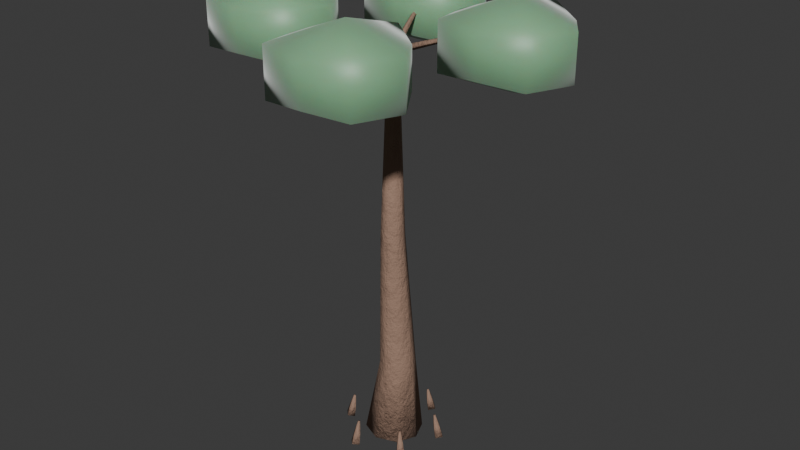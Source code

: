 # Source: canopy_bald_cypress.blend  (saved by Blender 5.2.44; exported with 4.5.12 LTS)
import bpy
from mathutils import Matrix  # noqa: F401  (used for matrix-valued properties, if any)

bpy.ops.wm.read_factory_settings(use_empty=True)
scene = bpy.context.scene
scene.name = 'Scene'

# ---- collections
col_collection = bpy.data.collections.new('Collection'); scene.collection.children.link(col_collection)

# ---- materials (node trees are filled in below, after node groups)
mat_m_baldcypress_bark = bpy.data.materials.new('M_BaldCypress_Bark')
mat_m_baldcypress_foliage = bpy.data.materials.new('M_BaldCypress_Foliage')

# ---- material node trees
mat_m_baldcypress_bark.use_nodes = True; mat_m_baldcypress_bark.node_tree.nodes.clear()
_N = mat_m_baldcypress_bark.node_tree.nodes; _L = mat_m_baldcypress_bark.node_tree.links
n0 = _N.new('ShaderNodeBsdfPrincipled'); n0.name = 'Principled BSDF'; n0.location = (200, 0)
n0.inputs[0].default_value = (0.35, 0.22, 0.16, 1.0)
n0.inputs[2].default_value = 0.9
n0.inputs[10].default_value = 0.005
n0.inputs[13].default_value = 0.25
n1 = _N.new('ShaderNodeTexNoise'); n1.name = 'Noise Texture'; n1.location = (-400, -150)
n1.width = 160
n1.inputs[2].default_value = 18.0
n1.inputs[3].default_value = 6.0
n1.inputs[4].default_value = 0.75
n2 = _N.new('ShaderNodeBump'); n2.name = 'Bump'; n2.location = (-100, -150)
n2.inputs[0].default_value = 0.7
n2.inputs[1].default_value = 0.15
n3 = _N.new('ShaderNodeOutputMaterial'); n3.name = 'Material Output'; n3.location = (500, 0)
_L.new(n1.outputs[0], n2.inputs[3])
_L.new(n2.outputs[0], n0.inputs[5])
_L.new(n0.outputs[0], n3.inputs[0])
n3.is_active_output = True
mat_m_baldcypress_foliage.use_nodes = True; mat_m_baldcypress_foliage.node_tree.nodes.clear()
_N = mat_m_baldcypress_foliage.node_tree.nodes; _L = mat_m_baldcypress_foliage.node_tree.links
n0 = _N.new('ShaderNodeBsdfPrincipled'); n0.name = 'Principled BSDF'; n0.location = (200, 0)
n0.inputs[0].default_value = (0.22, 0.45, 0.25, 1.0)
n0.inputs[2].default_value = 0.45
n0.inputs[8].default_value = 0.45
n0.inputs[10].default_value = 0.03
n0.inputs[24].default_value = 0.4
n1 = _N.new('ShaderNodeOutputMaterial'); n1.name = 'Material Output'; n1.location = (500, 0)
_L.new(n0.outputs[0], n1.inputs[0])
n1.is_active_output = True

# ---- world
world_world = bpy.data.worlds.new('World'); scene.world = world_world
world_world.use_nodes = True; world_world.node_tree.nodes.clear()
_N = world_world.node_tree.nodes; _L = world_world.node_tree.links
n0 = _N.new('ShaderNodeOutputWorld'); n0.name = 'World Output'; n0.location = (200, 100)
n1 = _N.new('ShaderNodeBackground'); n1.name = 'Background'; n1.location = (-200, 100)
n1.inputs[0].default_value = (0.05088, 0.05088, 0.05088, 1.0)
_L.new(n1.outputs[0], n0.inputs[0])
n0.is_active_output = True
world_world.color = (0.05088, 0.05088, 0.05088)
world_world.sun_shadow_jitter_overblur = 0.0

# ---- meshes
me_flora_bald_cypress_mesh = bpy.data.meshes.new('Flora_Bald_Cypress_Mesh')
me_flora_bald_cypress_mesh.from_pydata([(-0.6494, 0.0, 0.02886), (-0.4587, -0.4595, 0.0306), (0.0006406, -0.6498, 0.01441), (0.4596, -0.4595, -0.01022), (0.6494, -7.958e-17, -0.02886), (0.4587, 0.4595, -0.0306), (-0.0006406, 0.6498, -0.01441), (-0.4596, 0.4595, 0.01022), (-0.32, 0.04016, 1.802), (-0.203, -0.2427, 1.798), (0.07982, -0.36, 1.796), (0.3627, -0.2429, 1.796), (0.48, 0.03984, 1.798), (0.363, 0.3227, 1.802), (0.08018, 0.44, 1.804), (-0.2027, 0.3229, 1.804), (-0.24, -0.04987, 4.997), (-0.1639, -0.2338, 4.997), (0.01989, -0.31, 4.999), (0.2038, -0.2339, 5.001), (0.28, -0.05013, 5.003), (0.2039, 0.1338, 5.003), (0.02011, 0.21, 5.001), (-0.1638, 0.1339, 4.999), (-0.12, 6.775e-05, 8.999), (-0.0849, -0.0848, 9.001), (-7.526e-05, -0.12, 9.001), (0.0848, -0.08489, 9.001), (0.12, -6.775e-05, 9.001), (0.0849, 0.0848, 8.999), (7.526e-05, 0.12, 8.999), (-0.0848, 0.08489, 8.999), (0.0, 0.0, 0.0), (0.0, 0.0, 9.0), (0.9334, 0.3251, -0.02468), (1.052, 0.2053, -0.007457), (1.168, 0.3251, 0.02468), (1.049, 0.4448, 0.007457), (0.9099, 0.3087, 0.2331), (0.9994, 0.219, 0.2449), (1.087, 0.3089, 0.2669), (0.9973, 0.3987, 0.2551), (0.9162, 0.2925, 0.5448), (0.9461, 0.2626, 0.5484), (0.9753, 0.2926, 0.5552), (0.9455, 0.3225, 0.5516), (1.051, 0.3251, 0.0), (0.9458, 0.2926, 0.55), (0.1241, 1.073, -0.005847), (0.2451, 0.9553, -0.02511), (0.3638, 1.073, 0.005847), (0.2427, 1.19, 0.02511), (0.1418, 1.019, 0.246), (0.2326, 0.9306, 0.2328), (0.3216, 1.019, 0.254), (0.2309, 1.107, 0.2672), (0.1895, 0.9653, 0.5488), (0.2198, 0.9358, 0.5447), (0.2495, 0.9654, 0.5512), (0.2193, 0.9949, 0.5553), (0.2439, 1.073, 0.0), (0.2195, 0.9654, 0.55), (-0.9254, 0.7475, 0.01912), (-0.8097, 0.6288, -0.0173), (-0.6885, 0.7475, -0.01912), (-0.8042, 0.8663, 0.0173), (-0.8557, 0.7103, 0.2631), (-0.7685, 0.621, 0.2382), (-0.6776, 0.71, 0.2369), (-0.7647, 0.7994, 0.2618), (-0.756, 0.6729, 0.554), (-0.7269, 0.643, 0.5464), (-0.6965, 0.6727, 0.546), (-0.7257, 0.7026, 0.5536), (-0.807, 0.7475, 0.0), (-0.7263, 0.6728, 0.55), (-1.168, -0.3251, 0.02468), (-1.049, -0.4448, 0.007457), (-0.9334, -0.3251, -0.02468), (-1.052, -0.2053, -0.007457), (-1.087, -0.3089, 0.2669), (-0.9973, -0.3987, 0.2551), (-0.9099, -0.3087, 0.2331), (-0.9994, -0.219, 0.2449), (-0.9753, -0.2926, 0.5552), (-0.9455, -0.3225, 0.5516), (-0.9162, -0.2925, 0.5448), (-0.9461, -0.2626, 0.5484), (-1.051, -0.3251, 0.0), (-0.9458, -0.2926, 0.55), (-0.3638, -1.073, 0.005847), (-0.2427, -1.19, 0.02511), (-0.1241, -1.073, -0.005847), (-0.2451, -0.9553, -0.02511), (-0.3216, -1.019, 0.254), (-0.2309, -1.107, 0.2672), (-0.1418, -1.019, 0.246), (-0.2326, -0.9306, 0.2328), (-0.2495, -0.9654, 0.5512), (-0.2193, -0.9949, 0.5553), (-0.1895, -0.9653, 0.5488), (-0.2198, -0.9358, 0.5447), (-0.2439, -1.073, 0.0), (-0.2195, -0.9654, 0.55), (0.6885, -0.7475, -0.01912), (0.8042, -0.8663, 0.0173), (0.9254, -0.7475, 0.01912), (0.8097, -0.6288, -0.0173), (0.6776, -0.71, 0.2369), (0.7647, -0.7994, 0.2618), (0.8557, -0.7103, 0.2631), (0.7685, -0.621, 0.2382), (0.6965, -0.6727, 0.546), (0.7257, -0.7026, 0.5536), (0.756, -0.6729, 0.554), (0.7269, -0.643, 0.5464), (0.807, -0.7475, 0.0), (0.7263, -0.6728, 0.55), (0.02743, -0.07515, 9.0), (0.02376, 0.008675, 8.924), (-0.02743, 0.07515, 9.0), (-0.02376, -0.008675, 9.076), (1.144, 0.3645, 9.4), (1.131, 0.4129, 9.35), (1.11, 0.4584, 9.4), (1.123, 0.4101, 9.45), (2.261, 0.8042, 9.2), (2.251, 0.8218, 9.18), (2.248, 0.8417, 9.2), (2.258, 0.8241, 9.22), (0.0, 0.0, 9.0), (2.254, 0.823, 9.2), (2.254, 0.823, 10.35), (2.254, 0.823, 8.45), (3.618, 0.823, 9.899), (3.076, 1.644, 9.825), (2.254, 2.252, 9.922), (1.368, 1.709, 9.858), (1.02, 0.823, 9.851), (1.239, -0.193, 9.925), (2.254, -0.3462, 9.827), (3.206, -0.1281, 9.892), (3.618, 0.823, 8.901), (3.076, 1.644, 8.975), (2.254, 2.252, 8.877), (1.368, 1.709, 8.942), (1.02, 0.823, 8.949), (1.239, -0.193, 8.875), (2.254, -0.3462, 8.972), (3.206, -0.1281, 8.908), (0.07515, 0.02743, 9.0), (-0.008675, 0.02376, 8.924), (-0.07515, -0.02743, 9.0), (0.008675, -0.02376, 9.076), (-0.3645, 1.144, 9.4), (-0.4129, 1.131, 9.35), (-0.4584, 1.11, 9.4), (-0.4101, 1.123, 9.45), (-0.8042, 2.261, 9.2), (-0.8218, 2.251, 9.18), (-0.8417, 2.248, 9.2), (-0.8241, 2.258, 9.22), (0.0, 0.0, 9.0), (-0.823, 2.254, 9.2), (-0.823, 2.254, 10.35), (-0.823, 2.254, 8.45), (0.541, 2.254, 9.899), (-0.001824, 3.076, 9.825), (-0.823, 3.683, 9.922), (-1.709, 3.141, 9.858), (-2.057, 2.254, 9.851), (-1.839, 1.239, 9.925), (-0.823, 1.085, 9.827), (0.1281, 1.303, 9.892), (0.541, 2.254, 8.901), (-0.001824, 3.076, 8.975), (-0.823, 3.683, 8.877), (-1.709, 3.141, 8.942), (-2.057, 2.254, 8.949), (-1.839, 1.239, 8.875), (-0.823, 1.085, 8.972), (0.1281, 1.303, 8.908), (-0.02743, 0.07515, 9.0), (-0.02376, -0.008675, 8.924), (0.02743, -0.07515, 9.0), (0.02376, 0.008675, 9.076), (-1.144, -0.3645, 9.4), (-1.131, -0.4129, 9.35), (-1.11, -0.4584, 9.4), (-1.123, -0.4101, 9.45), (-2.261, -0.8042, 9.2), (-2.251, -0.8218, 9.18), (-2.248, -0.8417, 9.2), (-2.258, -0.8241, 9.22), (0.0, 0.0, 9.0), (-2.254, -0.823, 9.2), (-2.254, -0.823, 10.35), (-2.254, -0.823, 8.45), (-0.8905, -0.823, 9.899), (-1.433, -0.001824, 9.825), (-2.254, 0.606, 9.922), (-3.141, 0.06313, 9.858), (-3.489, -0.823, 9.851), (-3.27, -1.839, 9.925), (-2.254, -1.992, 9.827), (-1.303, -1.774, 9.892), (-0.8905, -0.823, 8.901), (-1.433, -0.001824, 8.975), (-2.254, 0.606, 8.877), (-3.141, 0.06313, 8.942), (-3.489, -0.823, 8.949), (-3.27, -1.839, 8.875), (-2.254, -1.992, 8.972), (-1.303, -1.774, 8.908), (-0.07515, -0.02743, 9.0), (0.008675, -0.02376, 8.924), (0.07515, 0.02743, 9.0), (-0.008675, 0.02376, 9.076), (0.3645, -1.144, 9.4), (0.4129, -1.131, 9.35), (0.4584, -1.11, 9.4), (0.4101, -1.123, 9.45), (0.8042, -2.261, 9.2), (0.8218, -2.251, 9.18), (0.8417, -2.248, 9.2), (0.8241, -2.258, 9.22), (0.0, 0.0, 9.0), (0.823, -2.254, 9.2), (0.823, -2.254, 10.35), (0.823, -2.254, 8.45), (2.187, -2.254, 9.899), (1.644, -1.433, 9.825), (0.823, -0.8256, 9.922), (-0.06313, -1.368, 9.858), (-0.4111, -2.254, 9.851), (-0.193, -3.27, 9.925), (0.823, -3.424, 9.827), (1.774, -3.206, 9.892), (2.187, -2.254, 8.901), (1.644, -1.433, 8.975), (0.823, -0.8256, 8.877), (-0.06313, -1.368, 8.942), (-0.4111, -2.254, 8.949), (-0.193, -3.27, 8.875), (0.823, -3.424, 8.972), (1.774, -3.206, 8.908)], [], [(0, 1, 9, 8), (1, 2, 10, 9), (2, 3, 11, 10), (3, 4, 12, 11), (4, 5, 13, 12), (5, 6, 14, 13), (6, 7, 15, 14), (7, 0, 8, 15), (8, 9, 17, 16), (9, 10, 18, 17), (10, 11, 19, 18), (11, 12, 20, 19), (12, 13, 21, 20), (13, 14, 22, 21), (14, 15, 23, 22), (15, 8, 16, 23), (16, 17, 25, 24), (17, 18, 26, 25), (18, 19, 27, 26), (19, 20, 28, 27), (20, 21, 29, 28), (21, 22, 30, 29), (22, 23, 31, 30), (23, 16, 24, 31), (32, 1, 0), (32, 2, 1), (32, 3, 2), (32, 4, 3), (32, 5, 4), (32, 6, 5), (32, 7, 6), (32, 0, 7), (33, 24, 25), (33, 25, 26), (33, 26, 27), (33, 27, 28), (33, 28, 29), (33, 29, 30), (33, 30, 31), (33, 31, 24), (34, 35, 39, 38), (35, 36, 40, 39), (36, 37, 41, 40), (37, 34, 38, 41), (38, 39, 43, 42), (39, 40, 44, 43), (40, 41, 45, 44), (41, 38, 42, 45), (46, 35, 34), (46, 36, 35), (46, 37, 36), (46, 34, 37), (47, 42, 43), (47, 43, 44), (47, 44, 45), (47, 45, 42), (48, 49, 53, 52), (49, 50, 54, 53), (50, 51, 55, 54), (51, 48, 52, 55), (52, 53, 57, 56), (53, 54, 58, 57), (54, 55, 59, 58), (55, 52, 56, 59), (60, 49, 48), (60, 50, 49), (60, 51, 50), (60, 48, 51), (61, 56, 57), (61, 57, 58), (61, 58, 59), (61, 59, 56), (62, 63, 67, 66), (63, 64, 68, 67), (64, 65, 69, 68), (65, 62, 66, 69), (66, 67, 71, 70), (67, 68, 72, 71), (68, 69, 73, 72), (69, 66, 70, 73), (74, 63, 62), (74, 64, 63), (74, 65, 64), (74, 62, 65), (75, 70, 71), (75, 71, 72), (75, 72, 73), (75, 73, 70), (76, 77, 81, 80), (77, 78, 82, 81), (78, 79, 83, 82), (79, 76, 80, 83), (80, 81, 85, 84), (81, 82, 86, 85), (82, 83, 87, 86), (83, 80, 84, 87), (88, 77, 76), (88, 78, 77), (88, 79, 78), (88, 76, 79), (89, 84, 85), (89, 85, 86), (89, 86, 87), (89, 87, 84), (90, 91, 95, 94), (91, 92, 96, 95), (92, 93, 97, 96), (93, 90, 94, 97), (94, 95, 99, 98), (95, 96, 100, 99), (96, 97, 101, 100), (97, 94, 98, 101), (102, 91, 90), (102, 92, 91), (102, 93, 92), (102, 90, 93), (103, 98, 99), (103, 99, 100), (103, 100, 101), (103, 101, 98), (104, 105, 109, 108), (105, 106, 110, 109), (106, 107, 111, 110), (107, 104, 108, 111), (108, 109, 113, 112), (109, 110, 114, 113), (110, 111, 115, 114), (111, 108, 112, 115), (116, 105, 104), (116, 106, 105), (116, 107, 106), (116, 104, 107), (117, 112, 113), (117, 113, 114), (117, 114, 115), (117, 115, 112), (118, 119, 123, 122), (119, 120, 124, 123), (120, 121, 125, 124), (121, 118, 122, 125), (122, 123, 127, 126), (123, 124, 128, 127), (124, 125, 129, 128), (125, 122, 126, 129), (130, 119, 118), (130, 120, 119), (130, 121, 120), (130, 118, 121), (131, 126, 127), (131, 127, 128), (131, 128, 129), (131, 129, 126), (132, 134, 135), (132, 135, 136), (132, 136, 137), (132, 137, 138), (132, 138, 139), (132, 139, 140), (132, 140, 141), (132, 141, 134), (134, 142, 143, 135), (135, 143, 144, 136), (136, 144, 145, 137), (137, 145, 146, 138), (138, 146, 147, 139), (139, 147, 148, 140), (140, 148, 149, 141), (141, 149, 142, 134), (133, 143, 142), (133, 144, 143), (133, 145, 144), (133, 146, 145), (133, 147, 146), (133, 148, 147), (133, 149, 148), (133, 142, 149), (150, 151, 155, 154), (151, 152, 156, 155), (152, 153, 157, 156), (153, 150, 154, 157), (154, 155, 159, 158), (155, 156, 160, 159), (156, 157, 161, 160), (157, 154, 158, 161), (162, 151, 150), (162, 152, 151), (162, 153, 152), (162, 150, 153), (163, 158, 159), (163, 159, 160), (163, 160, 161), (163, 161, 158), (164, 166, 167), (164, 167, 168), (164, 168, 169), (164, 169, 170), (164, 170, 171), (164, 171, 172), (164, 172, 173), (164, 173, 166), (166, 174, 175, 167), (167, 175, 176, 168), (168, 176, 177, 169), (169, 177, 178, 170), (170, 178, 179, 171), (171, 179, 180, 172), (172, 180, 181, 173), (173, 181, 174, 166), (165, 175, 174), (165, 176, 175), (165, 177, 176), (165, 178, 177), (165, 179, 178), (165, 180, 179), (165, 181, 180), (165, 174, 181), (182, 183, 187, 186), (183, 184, 188, 187), (184, 185, 189, 188), (185, 182, 186, 189), (186, 187, 191, 190), (187, 188, 192, 191), (188, 189, 193, 192), (189, 186, 190, 193), (194, 183, 182), (194, 184, 183), (194, 185, 184), (194, 182, 185), (195, 190, 191), (195, 191, 192), (195, 192, 193), (195, 193, 190), (196, 198, 199), (196, 199, 200), (196, 200, 201), (196, 201, 202), (196, 202, 203), (196, 203, 204), (196, 204, 205), (196, 205, 198), (198, 206, 207, 199), (199, 207, 208, 200), (200, 208, 209, 201), (201, 209, 210, 202), (202, 210, 211, 203), (203, 211, 212, 204), (204, 212, 213, 205), (205, 213, 206, 198), (197, 207, 206), (197, 208, 207), (197, 209, 208), (197, 210, 209), (197, 211, 210), (197, 212, 211), (197, 213, 212), (197, 206, 213), (214, 215, 219, 218), (215, 216, 220, 219), (216, 217, 221, 220), (217, 214, 218, 221), (218, 219, 223, 222), (219, 220, 224, 223), (220, 221, 225, 224), (221, 218, 222, 225), (226, 215, 214), (226, 216, 215), (226, 217, 216), (226, 214, 217), (227, 222, 223), (227, 223, 224), (227, 224, 225), (227, 225, 222), (228, 230, 231), (228, 231, 232), (228, 232, 233), (228, 233, 234), (228, 234, 235), (228, 235, 236), (228, 236, 237), (228, 237, 230), (230, 238, 239, 231), (231, 239, 240, 232), (232, 240, 241, 233), (233, 241, 242, 234), (234, 242, 243, 235), (235, 243, 244, 236), (236, 244, 245, 237), (237, 245, 238, 230), (229, 239, 238), (229, 240, 239), (229, 241, 240), (229, 242, 241), (229, 243, 242), (229, 244, 243), (229, 245, 244), (229, 238, 245)])
me_flora_bald_cypress_mesh.polygons.foreach_set('use_smooth', [True] * 296)
me_flora_bald_cypress_mesh.polygons.foreach_set('material_index', [0, 0, 0, 0, 0, 0, 0, 0, 0, 0, 0, 0, 0, 0, 0, 0, 0, 0, 0, 0, 0, 0, 0, 0, 0, 0, 0, 0, 0, 0, 0, 0, 0, 0, 0, 0, 0, 0, 0, 0, 0, 0, 0, 0, 0, 0, 0, 0, 0, 0, 0, 0, 0, 0, 0, 0, 0, 0, 0, 0, 0, 0, 0, 0, 0, 0, 0, 0, 0, 0, 0, 0, 0, 0, 0, 0, 0, 0, 0, 0, 0, 0, 0, 0, 0, 0, 0, 0, 0, 0, 0, 0, 0, 0, 0, 0, 0, 0, 0, 0, 0, 0, 0, 0, 0, 0, 0, 0, 0, 0, 0, 0, 0, 0, 0, 0, 0, 0, 0, 0, 0, 0, 0, 0, 0, 0, 0, 0, 0, 0, 0, 0, 0, 0, 0, 0, 0, 0, 0, 0, 0, 0, 0, 0, 0, 0, 0, 0, 0, 0, 0, 0, 1, 1, 1, 1, 1, 1, 1, 1, 1, 1, 1, 1, 1, 1, 1, 1, 1, 1, 1, 1, 1, 1, 1, 1, 0, 0, 0, 0, 0, 0, 0, 0, 0, 0, 0, 0, 0, 0, 0, 0, 1, 1, 1, 1, 1, 1, 1, 1, 1, 1, 1, 1, 1, 1, 1, 1, 1, 1, 1, 1, 1, 1, 1, 1, 0, 0, 0, 0, 0, 0, 0, 0, 0, 0, 0, 0, 0, 0, 0, 0, 1, 1, 1, 1, 1, 1, 1, 1, 1, 1, 1, 1, 1, 1, 1, 1, 1, 1, 1, 1, 1, 1, 1, 1, 0, 0, 0, 0, 0, 0, 0, 0, 0, 0, 0, 0, 0, 0, 0, 0, 1, 1, 1, 1, 1, 1, 1, 1, 1, 1, 1, 1, 1, 1, 1, 1, 1, 1, 1, 1, 1, 1, 1, 1])
me_flora_bald_cypress_mesh.materials.append(mat_m_baldcypress_bark)
me_flora_bald_cypress_mesh.materials.append(mat_m_baldcypress_foliage)
me_flora_bald_cypress_mesh.update()

# ---- objects
ob_flora_bald_cypress = bpy.data.objects.new('Flora_Bald_Cypress', me_flora_bald_cypress_mesh)

# ---- transforms, parenting, visibility, modifiers, constraints
ob_flora_bald_cypress.location = (0.0, 0.0, 0.0)

# ---- collection membership
scene.collection.objects.link(ob_flora_bald_cypress)

# ---- scene / render settings (as saved in the file)
scene.frame_start = 1; scene.frame_end = 250; scene.frame_set(1)
scene.render.engine = 'BLENDER_EEVEE_NEXT'
scene.render.bake_bias = 0.0
scene.render.bake_samples = 0
scene.render.compositor_device = 'GPU'
scene.eevee.use_volume_custom_range = False
scene.eevee.fast_gi_thickness_near = 0.1
scene.eevee.fast_gi_thickness_far = 0.0
scene.eevee.ray_tracing_options.screen_trace_thickness = 0.1
bpy.context.view_layer.update()

# ---- added for rendering (the .blend has no active camera and no usable light): camera, sun
cam_auto = bpy.data.cameras.new('AutoCamera')
cam_auto.lens = 50.0
cam_auto.sensor_width = 36.0
cam_auto.clip_end = 1000.0
ob_auto_camera = bpy.data.objects.new('AutoCamera', cam_auto)
scene.collection.objects.link(ob_auto_camera)
ob_auto_camera.location = (13.4336, -15.9125, 15.8547)
ob_auto_camera.rotation_euler = (1.09748, -7.21219e-08, 0.694738)
scene.camera = ob_auto_camera
light_auto_sun = bpy.data.lights.new('AutoSun', 'SUN')
light_auto_sun.energy = 3.0
light_auto_sun.angle = 0.0523599
ob_auto_sun = bpy.data.objects.new('AutoSun', light_auto_sun)
scene.collection.objects.link(ob_auto_sun)
ob_auto_sun.rotation_euler = (0.872665, 0.174533, 0.523599)
bpy.context.view_layer.update()
